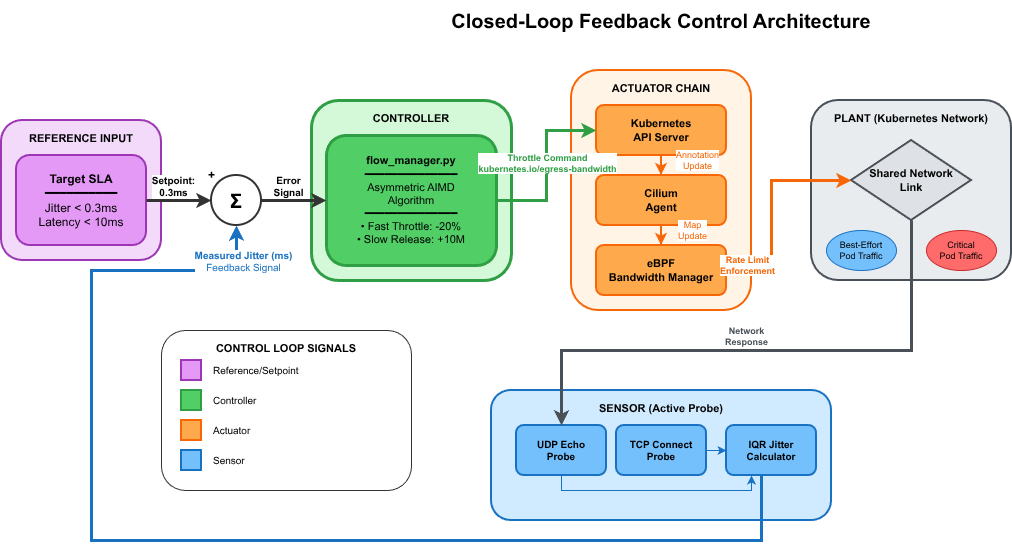

The diagram above was exported from draw.io. Its source (the exported page's mxGraphModel, read from the mxfile embedded in the PNG):
<mxGraphModel dx="1226" dy="1111" grid="1" gridSize="10" guides="1" tooltips="1" connect="1" arrows="1" fold="1" page="1" pageScale="1" pageWidth="1400" pageHeight="700" math="0" shadow="0">
  <root>
    <mxCell id="0" />
    <mxCell id="1" parent="0" />
    <mxCell id="title" parent="1" style="text;html=1;strokeColor=none;fillColor=none;align=center;verticalAlign=middle;whiteSpace=wrap;rounded=0;fontSize=20;fontStyle=1;" value="&lt;b&gt;Closed-Loop Feedback Control Architecture&lt;/b&gt;" vertex="1">
      <mxGeometry height="40" width="600" x="400" y="80" as="geometry" />
    </mxCell>
    <mxCell id="ref-container" parent="1" style="rounded=1;whiteSpace=wrap;html=1;fillColor=#f3d9fa;strokeColor=#9c36b5;strokeWidth=2;verticalAlign=top;spacingTop=5;fontSize=11;" value="&lt;b&gt;REFERENCE INPUT&lt;/b&gt;" vertex="1">
      <mxGeometry height="140" width="160" x="40" y="200" as="geometry" />
    </mxCell>
    <mxCell id="ref" parent="1" style="rounded=1;whiteSpace=wrap;html=1;fillColor=#e599f7;strokeColor=#9c36b5;strokeWidth=2;fontSize=12;" value="&lt;b&gt;Target SLA&lt;/b&gt;&lt;br&gt;━━━━━━━━━━&lt;br&gt;Jitter &lt; 0.3ms&lt;br&gt;Latency &lt; 10ms" vertex="1">
      <mxGeometry height="90" width="130" x="55" y="235" as="geometry" />
    </mxCell>
    <mxCell id="sum" parent="1" style="ellipse;whiteSpace=wrap;html=1;fillColor=#ffffff;strokeColor=#333333;strokeWidth=2;fontSize=20;fontStyle=1;" value="Σ" vertex="1">
      <mxGeometry height="50" width="50" x="250" y="255" as="geometry" />
    </mxCell>
    <mxCell id="sum-plus" parent="1" style="text;html=1;strokeColor=none;fillColor=none;align=center;verticalAlign=middle;fontSize=12;fontStyle=1;" value="+" vertex="1">
      <mxGeometry height="20" width="20" x="240" y="245" as="geometry" />
    </mxCell>
    <mxCell id="sum-minus" parent="1" style="text;html=1;strokeColor=none;fillColor=none;align=center;verticalAlign=middle;fontSize=16;fontStyle=1;" value="-" vertex="1">
      <mxGeometry height="20" width="20" x="265" y="305" as="geometry" />
    </mxCell>
    <mxCell id="ctrl-container" parent="1" style="rounded=1;whiteSpace=wrap;html=1;fillColor=#d3f9d8;strokeColor=#2f9e44;strokeWidth=3;verticalAlign=top;spacingTop=5;fontSize=11;" value="&lt;b&gt;CONTROLLER&lt;/b&gt;" vertex="1">
      <mxGeometry height="180" width="200" x="350" y="180" as="geometry" />
    </mxCell>
    <mxCell id="ctrl" parent="1" style="rounded=1;whiteSpace=wrap;html=1;fillColor=#51cf66;strokeColor=#2f9e44;strokeWidth=3;fontSize=11;fontColor=#000000;" value="&lt;b&gt;flow_manager.py&lt;/b&gt;&lt;br&gt;━━━━━━━━━━━━━━&lt;br&gt;Asymmetric AIMD&lt;br&gt;Algorithm&lt;br&gt;━━━━━━━━━━━━━━&lt;br&gt;• Fast Throttle: -20%&lt;br&gt;• Slow Release: +10M" vertex="1">
      <mxGeometry height="130" width="170" x="365" y="215" as="geometry" />
    </mxCell>
    <mxCell id="act-container" parent="1" style="rounded=1;whiteSpace=wrap;html=1;fillColor=#fff4e6;strokeColor=#f76707;strokeWidth=2;verticalAlign=top;spacingTop=5;fontSize=11;" value="&lt;b&gt;ACTUATOR CHAIN&lt;/b&gt;" vertex="1">
      <mxGeometry height="240" width="180" x="610" y="150" as="geometry" />
    </mxCell>
    <mxCell id="k8s-api" parent="1" style="rounded=1;whiteSpace=wrap;html=1;fillColor=#ffa94d;strokeColor=#f76707;strokeWidth=2;fontSize=11;" value="&lt;b&gt;Kubernetes&lt;br&gt;API Server&lt;/b&gt;" vertex="1">
      <mxGeometry height="50" width="130" x="635" y="185" as="geometry" />
    </mxCell>
    <mxCell id="cilium" parent="1" style="rounded=1;whiteSpace=wrap;html=1;fillColor=#ffa94d;strokeColor=#f76707;strokeWidth=2;fontSize=11;" value="&lt;b&gt;Cilium&lt;br&gt;Agent&lt;/b&gt;" vertex="1">
      <mxGeometry height="50" width="130" x="635" y="255" as="geometry" />
    </mxCell>
    <mxCell id="ebpf" parent="1" style="rounded=1;whiteSpace=wrap;html=1;fillColor=#ffa94d;strokeColor=#f76707;strokeWidth=2;fontSize=11;" value="&lt;b&gt;eBPF&lt;br&gt;Bandwidth Manager&lt;/b&gt;" vertex="1">
      <mxGeometry height="50" width="130" x="635" y="325" as="geometry" />
    </mxCell>
    <mxCell id="act-arrow-1" edge="1" parent="1" source="k8s-api" style="edgeStyle=orthogonalEdgeStyle;rounded=0;orthogonalLoop=1;jettySize=auto;html=1;strokeColor=#f76707;strokeWidth=2;endArrow=classic;endFill=1;" target="cilium">
      <mxGeometry relative="1" as="geometry" />
    </mxCell>
    <mxCell id="act-arrow-1-label" connectable="0" parent="act-arrow-1" style="edgeLabel;html=1;align=center;verticalAlign=middle;resizable=0;points=[];fontSize=9;fontColor=#f76707;" value="Annotation&lt;br&gt;Update" vertex="1">
      <mxGeometry relative="1" x="0.2" as="geometry">
        <mxPoint x="35" as="offset" />
      </mxGeometry>
    </mxCell>
    <mxCell id="act-arrow-2" edge="1" parent="1" source="cilium" style="edgeStyle=orthogonalEdgeStyle;rounded=0;orthogonalLoop=1;jettySize=auto;html=1;strokeColor=#f76707;strokeWidth=2;endArrow=classic;endFill=1;" target="ebpf">
      <mxGeometry relative="1" as="geometry" />
    </mxCell>
    <mxCell id="act-arrow-2-label" connectable="0" parent="act-arrow-2" style="edgeLabel;html=1;align=center;verticalAlign=middle;resizable=0;points=[];fontSize=9;fontColor=#f76707;" value="Map&lt;br&gt;Update" vertex="1">
      <mxGeometry relative="1" x="0.2" as="geometry">
        <mxPoint x="30" as="offset" />
      </mxGeometry>
    </mxCell>
    <mxCell id="plant-container" parent="1" style="rounded=1;whiteSpace=wrap;html=1;fillColor=#e9ecef;strokeColor=#495057;strokeWidth=2;verticalAlign=top;spacingTop=5;fontSize=11;" value="&lt;b&gt;PLANT (Kubernetes Network)&lt;/b&gt;" vertex="1">
      <mxGeometry height="180" width="200" x="850" y="180" as="geometry" />
    </mxCell>
    <mxCell id="net" parent="1" style="rhombus;whiteSpace=wrap;html=1;fillColor=#dee2e6;strokeColor=#495057;strokeWidth=2;fontSize=11;" value="&lt;b&gt;Shared Network&lt;br&gt;Link&lt;/b&gt;" vertex="1">
      <mxGeometry height="80" width="120" x="890" y="220" as="geometry" />
    </mxCell>
    <mxCell id="be-pod" parent="1" style="ellipse;whiteSpace=wrap;html=1;fillColor=#74c0fc;strokeColor=#1971c2;strokeWidth=1;fontSize=9;" value="Best-Effort&lt;br&gt;Pod Traffic" vertex="1">
      <mxGeometry height="40" width="70" x="865" y="310" as="geometry" />
    </mxCell>
    <mxCell id="crit-pod" parent="1" style="ellipse;whiteSpace=wrap;html=1;fillColor=#ff6b6b;strokeColor=#c92a2a;strokeWidth=1;fontSize=9;" value="Critical&lt;br&gt;Pod Traffic" vertex="1">
      <mxGeometry height="40" width="70" x="965" y="310" as="geometry" />
    </mxCell>
    <mxCell id="sensor-container" parent="1" style="rounded=1;whiteSpace=wrap;html=1;fillColor=#d0ebff;strokeColor=#1971c2;strokeWidth=2;verticalAlign=top;spacingTop=5;fontSize=11;" value="&lt;b&gt;SENSOR (Active Probe)&lt;/b&gt;" vertex="1">
      <mxGeometry height="130" width="340" x="530" y="470" as="geometry" />
    </mxCell>
    <mxCell id="udp-probe" parent="1" style="rounded=1;whiteSpace=wrap;html=1;fillColor=#74c0fc;strokeColor=#1971c2;strokeWidth=2;fontSize=10;" value="&lt;b&gt;UDP Echo&lt;br&gt;Probe&lt;/b&gt;" vertex="1">
      <mxGeometry height="50" width="90" x="555" y="505" as="geometry" />
    </mxCell>
    <mxCell id="tcp-probe" parent="1" style="rounded=1;whiteSpace=wrap;html=1;fillColor=#74c0fc;strokeColor=#1971c2;strokeWidth=2;fontSize=10;" value="&lt;b&gt;TCP Connect&lt;br&gt;Probe&lt;/b&gt;" vertex="1">
      <mxGeometry height="50" width="90" x="655" y="505" as="geometry" />
    </mxCell>
    <mxCell id="iqr" parent="1" style="rounded=1;whiteSpace=wrap;html=1;fillColor=#74c0fc;strokeColor=#1971c2;strokeWidth=2;fontSize=10;" value="&lt;b&gt;IQR Jitter&lt;br&gt;Calculator&lt;/b&gt;" vertex="1">
      <mxGeometry height="50" width="90" x="765" y="505" as="geometry" />
    </mxCell>
    <mxCell id="sensor-arrow-1" edge="1" parent="1" source="udp-probe" style="edgeStyle=orthogonalEdgeStyle;rounded=0;orthogonalLoop=1;jettySize=auto;html=1;strokeColor=#1971c2;strokeWidth=1;endArrow=classic;endFill=1;" target="iqr">
      <mxGeometry relative="1" as="geometry">
        <Array as="points">
          <mxPoint x="600" y="570" />
          <mxPoint x="790" y="570" />
        </Array>
      </mxGeometry>
    </mxCell>
    <mxCell id="sensor-arrow-2" edge="1" parent="1" source="tcp-probe" style="edgeStyle=orthogonalEdgeStyle;rounded=0;orthogonalLoop=1;jettySize=auto;html=1;strokeColor=#1971c2;strokeWidth=1;endArrow=classic;endFill=1;" target="iqr">
      <mxGeometry relative="1" as="geometry" />
    </mxCell>
    <mxCell id="main-1" edge="1" parent="1" source="ref" style="edgeStyle=orthogonalEdgeStyle;rounded=0;orthogonalLoop=1;jettySize=auto;html=1;strokeColor=#333333;strokeWidth=3;endArrow=classic;endFill=1;" target="sum">
      <mxGeometry relative="1" as="geometry" />
    </mxCell>
    <mxCell id="main-1-label" connectable="0" parent="main-1" style="edgeLabel;html=1;align=center;verticalAlign=middle;resizable=0;points=[];fontSize=10;" value="&lt;b&gt;Setpoint:&lt;br&gt;0.3ms&lt;/b&gt;" vertex="1">
      <mxGeometry relative="1" x="-0.2" as="geometry">
        <mxPoint y="-15" as="offset" />
      </mxGeometry>
    </mxCell>
    <mxCell id="main-2" edge="1" parent="1" source="sum" style="edgeStyle=orthogonalEdgeStyle;rounded=0;orthogonalLoop=1;jettySize=auto;html=1;strokeColor=#333333;strokeWidth=3;endArrow=classic;endFill=1;" target="ctrl">
      <mxGeometry relative="1" as="geometry" />
    </mxCell>
    <mxCell id="main-2-label" connectable="0" parent="main-2" style="edgeLabel;html=1;align=center;verticalAlign=middle;resizable=0;points=[];fontSize=10;" value="&lt;b&gt;Error&lt;br&gt;Signal&lt;/b&gt;" vertex="1">
      <mxGeometry relative="1" x="-0.2" as="geometry">
        <mxPoint y="-15" as="offset" />
      </mxGeometry>
    </mxCell>
    <mxCell id="main-3" edge="1" parent="1" source="ctrl" style="edgeStyle=orthogonalEdgeStyle;rounded=0;orthogonalLoop=1;jettySize=auto;html=1;strokeColor=#2f9e44;strokeWidth=3;endArrow=classic;endFill=1;" target="k8s-api">
      <mxGeometry relative="1" as="geometry" />
    </mxCell>
    <mxCell id="main-3-label" connectable="0" parent="main-3" style="edgeLabel;html=1;align=center;verticalAlign=middle;resizable=0;points=[];fontSize=9;fontColor=#2f9e44;" value="&lt;b&gt;Throttle Command&lt;br&gt;kubernetes.io/egress-bandwidth&lt;/b&gt;" vertex="1">
      <mxGeometry relative="1" x="-0.2" as="geometry">
        <mxPoint y="-20" as="offset" />
      </mxGeometry>
    </mxCell>
    <mxCell id="main-4" edge="1" parent="1" source="ebpf" style="edgeStyle=orthogonalEdgeStyle;rounded=0;orthogonalLoop=1;jettySize=auto;html=1;strokeColor=#f76707;strokeWidth=3;endArrow=classic;endFill=1;" target="net">
      <mxGeometry relative="1" as="geometry">
        <Array as="points">
          <mxPoint x="810" y="350" />
          <mxPoint x="810" y="260" />
        </Array>
      </mxGeometry>
    </mxCell>
    <mxCell id="main-4-label" connectable="0" parent="main-4" style="edgeLabel;html=1;align=center;verticalAlign=middle;resizable=0;points=[];fontSize=9;fontColor=#f76707;" value="&lt;b&gt;Rate Limit&lt;br&gt;Enforcement&lt;/b&gt;" vertex="1">
      <mxGeometry relative="1" x="-0.2" as="geometry">
        <mxPoint x="-25" y="35" as="offset" />
      </mxGeometry>
    </mxCell>
    <mxCell id="main-5" edge="1" parent="1" source="net" style="edgeStyle=orthogonalEdgeStyle;rounded=0;orthogonalLoop=1;jettySize=auto;html=1;strokeColor=#495057;strokeWidth=3;endArrow=classic;endFill=1;" target="udp-probe">
      <mxGeometry relative="1" as="geometry">
        <Array as="points">
          <mxPoint x="950" y="430" />
          <mxPoint x="600" y="430" />
        </Array>
      </mxGeometry>
    </mxCell>
    <mxCell id="main-5-label" connectable="0" parent="main-5" style="edgeLabel;html=1;align=center;verticalAlign=middle;resizable=0;points=[];fontSize=9;fontColor=#495057;" value="&lt;b&gt;Network&lt;br&gt;Response&lt;/b&gt;" vertex="1">
      <mxGeometry relative="1" x="0.5" as="geometry">
        <mxPoint x="120" y="-15" as="offset" />
      </mxGeometry>
    </mxCell>
    <mxCell id="main-6" edge="1" parent="1" source="iqr" style="edgeStyle=orthogonalEdgeStyle;rounded=0;orthogonalLoop=1;jettySize=auto;html=1;strokeColor=#1971c2;strokeWidth=3;endArrow=classic;endFill=1;" target="sum">
      <mxGeometry relative="1" as="geometry">
        <Array as="points">
          <mxPoint x="800" y="620" />
          <mxPoint x="130" y="620" />
          <mxPoint x="130" y="350" />
          <mxPoint x="275" y="350" />
        </Array>
      </mxGeometry>
    </mxCell>
    <mxCell id="main-6-label" connectable="0" parent="main-6" style="edgeLabel;html=1;align=center;verticalAlign=middle;resizable=0;points=[];fontSize=10;fontColor=#1971c2;" value="&lt;b&gt;Measured Jitter (ms)&lt;/b&gt;&lt;br&gt;Feedback Signal" vertex="1">
      <mxGeometry relative="1" x="0.7" as="geometry">
        <mxPoint x="140" y="-10" as="offset" />
      </mxGeometry>
    </mxCell>
    <mxCell id="legend" parent="1" style="rounded=1;whiteSpace=wrap;html=1;fillColor=#ffffff;strokeColor=#333333;strokeWidth=1;verticalAlign=top;spacingTop=5;fontSize=11;" value="&lt;b&gt;CONTROL LOOP SIGNALS&lt;/b&gt;" vertex="1">
      <mxGeometry height="160" width="250" x="200" y="410" as="geometry" />
    </mxCell>
    <mxCell id="legend-1" parent="1" style="text;html=1;strokeColor=none;fillColor=none;align=left;verticalAlign=middle;fontSize=10;" value="Reference/Setpoint" vertex="1">
      <mxGeometry height="20" width="120" x="250" y="440" as="geometry" />
    </mxCell>
    <mxCell id="legend-1-color" parent="1" style="rounded=0;whiteSpace=wrap;html=1;fillColor=#e599f7;strokeColor=#9c36b5;strokeWidth=2;" value="" vertex="1">
      <mxGeometry height="20" width="20" x="220" y="440" as="geometry" />
    </mxCell>
    <mxCell id="legend-2" parent="1" style="text;html=1;strokeColor=none;fillColor=none;align=left;verticalAlign=middle;fontSize=10;" value="Controller" vertex="1">
      <mxGeometry height="20" width="120" x="250" y="470" as="geometry" />
    </mxCell>
    <mxCell id="legend-2-color" parent="1" style="rounded=0;whiteSpace=wrap;html=1;fillColor=#51cf66;strokeColor=#2f9e44;strokeWidth=2;" value="" vertex="1">
      <mxGeometry height="20" width="20" x="220" y="470" as="geometry" />
    </mxCell>
    <mxCell id="legend-3" parent="1" style="text;html=1;strokeColor=none;fillColor=none;align=left;verticalAlign=middle;fontSize=10;" value="Actuator" vertex="1">
      <mxGeometry height="20" width="120" x="250" y="500" as="geometry" />
    </mxCell>
    <mxCell id="legend-3-color" parent="1" style="rounded=0;whiteSpace=wrap;html=1;fillColor=#ffa94d;strokeColor=#f76707;strokeWidth=2;" value="" vertex="1">
      <mxGeometry height="20" width="20" x="220" y="500" as="geometry" />
    </mxCell>
    <mxCell id="legend-4" parent="1" style="text;html=1;strokeColor=none;fillColor=none;align=left;verticalAlign=middle;fontSize=10;" value="Sensor" vertex="1">
      <mxGeometry height="20" width="120" x="250" y="530" as="geometry" />
    </mxCell>
    <mxCell id="legend-4-color" parent="1" style="rounded=0;whiteSpace=wrap;html=1;fillColor=#74c0fc;strokeColor=#1971c2;strokeWidth=2;" value="" vertex="1">
      <mxGeometry height="20" width="20" x="220" y="530" as="geometry" />
    </mxCell>
  </root>
</mxGraphModel>